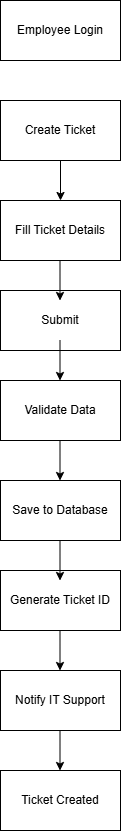

The diagram above was exported from draw.io. Its source (the exported page's mxGraphModel, read from the mxfile embedded in the PNG):
<mxGraphModel dx="1044" dy="626" grid="1" gridSize="10" guides="1" tooltips="1" connect="1" arrows="1" fold="1" page="1" pageScale="1" pageWidth="850" pageHeight="1100" math="0" shadow="0">
  <root>
    <mxCell id="0" />
    <mxCell id="1" parent="0" />
    <mxCell id="rvfYbUt32bg_7fo9TQjG-1" value="Ticket Created" style="rounded=0;whiteSpace=wrap;html=1;" vertex="1" parent="1">
      <mxGeometry x="400" y="770" width="120" height="60" as="geometry" />
    </mxCell>
    <mxCell id="rvfYbUt32bg_7fo9TQjG-2" value="Notify IT Support" style="rounded=0;whiteSpace=wrap;html=1;" vertex="1" parent="1">
      <mxGeometry x="400" y="670" width="120" height="60" as="geometry" />
    </mxCell>
    <mxCell id="rvfYbUt32bg_7fo9TQjG-3" value="Generate Ticket ID" style="rounded=0;whiteSpace=wrap;html=1;" vertex="1" parent="1">
      <mxGeometry x="400" y="570" width="120" height="60" as="geometry" />
    </mxCell>
    <mxCell id="rvfYbUt32bg_7fo9TQjG-4" value="Save to Database" style="rounded=0;whiteSpace=wrap;html=1;" vertex="1" parent="1">
      <mxGeometry x="400" y="480" width="120" height="60" as="geometry" />
    </mxCell>
    <mxCell id="rvfYbUt32bg_7fo9TQjG-5" value="Validate Data" style="rounded=0;whiteSpace=wrap;html=1;" vertex="1" parent="1">
      <mxGeometry x="400" y="380" width="120" height="60" as="geometry" />
    </mxCell>
    <mxCell id="rvfYbUt32bg_7fo9TQjG-6" value="Submit" style="rounded=0;whiteSpace=wrap;html=1;" vertex="1" parent="1">
      <mxGeometry x="400" y="290" width="120" height="60" as="geometry" />
    </mxCell>
    <mxCell id="rvfYbUt32bg_7fo9TQjG-7" value="Fill Ticket Details" style="rounded=0;whiteSpace=wrap;html=1;" vertex="1" parent="1">
      <mxGeometry x="400" y="200" width="120" height="60" as="geometry" />
    </mxCell>
    <mxCell id="rvfYbUt32bg_7fo9TQjG-8" value="Create Ticket" style="rounded=0;whiteSpace=wrap;html=1;" vertex="1" parent="1">
      <mxGeometry x="400" y="100" width="120" height="60" as="geometry" />
    </mxCell>
    <mxCell id="rvfYbUt32bg_7fo9TQjG-9" value="Employee Login" style="rounded=0;whiteSpace=wrap;html=1;" vertex="1" parent="1">
      <mxGeometry x="400" width="120" height="60" as="geometry" />
    </mxCell>
    <mxCell id="rvfYbUt32bg_7fo9TQjG-11" value="" style="endArrow=classic;html=1;rounded=0;" edge="1" parent="1" target="rvfYbUt32bg_7fo9TQjG-7">
      <mxGeometry width="50" height="50" relative="1" as="geometry">
        <mxPoint x="460" y="160" as="sourcePoint" />
        <mxPoint x="510" y="110" as="targetPoint" />
      </mxGeometry>
    </mxCell>
    <mxCell id="rvfYbUt32bg_7fo9TQjG-15" value="" style="endArrow=classic;html=1;rounded=0;" edge="1" parent="1">
      <mxGeometry width="50" height="50" relative="1" as="geometry">
        <mxPoint x="459.5" y="730" as="sourcePoint" />
        <mxPoint x="459.5" y="770" as="targetPoint" />
      </mxGeometry>
    </mxCell>
    <mxCell id="rvfYbUt32bg_7fo9TQjG-17" value="" style="endArrow=classic;html=1;rounded=0;" edge="1" parent="1">
      <mxGeometry width="50" height="50" relative="1" as="geometry">
        <mxPoint x="459.5" y="440" as="sourcePoint" />
        <mxPoint x="459.5" y="480" as="targetPoint" />
      </mxGeometry>
    </mxCell>
    <mxCell id="rvfYbUt32bg_7fo9TQjG-18" value="" style="endArrow=classic;html=1;rounded=0;" edge="1" parent="1">
      <mxGeometry width="50" height="50" relative="1" as="geometry">
        <mxPoint x="459.5" y="540" as="sourcePoint" />
        <mxPoint x="459.5" y="580" as="targetPoint" />
      </mxGeometry>
    </mxCell>
    <mxCell id="rvfYbUt32bg_7fo9TQjG-19" value="" style="endArrow=classic;html=1;rounded=0;" edge="1" parent="1">
      <mxGeometry width="50" height="50" relative="1" as="geometry">
        <mxPoint x="459.5" y="630" as="sourcePoint" />
        <mxPoint x="459.5" y="670" as="targetPoint" />
      </mxGeometry>
    </mxCell>
    <mxCell id="rvfYbUt32bg_7fo9TQjG-20" value="" style="endArrow=classic;html=1;rounded=0;" edge="1" parent="1">
      <mxGeometry width="50" height="50" relative="1" as="geometry">
        <mxPoint x="459.5" y="340" as="sourcePoint" />
        <mxPoint x="459.5" y="380" as="targetPoint" />
      </mxGeometry>
    </mxCell>
    <mxCell id="rvfYbUt32bg_7fo9TQjG-21" value="" style="endArrow=classic;html=1;rounded=0;" edge="1" parent="1">
      <mxGeometry width="50" height="50" relative="1" as="geometry">
        <mxPoint x="459.5" y="260" as="sourcePoint" />
        <mxPoint x="459.5" y="300" as="targetPoint" />
      </mxGeometry>
    </mxCell>
  </root>
</mxGraphModel>